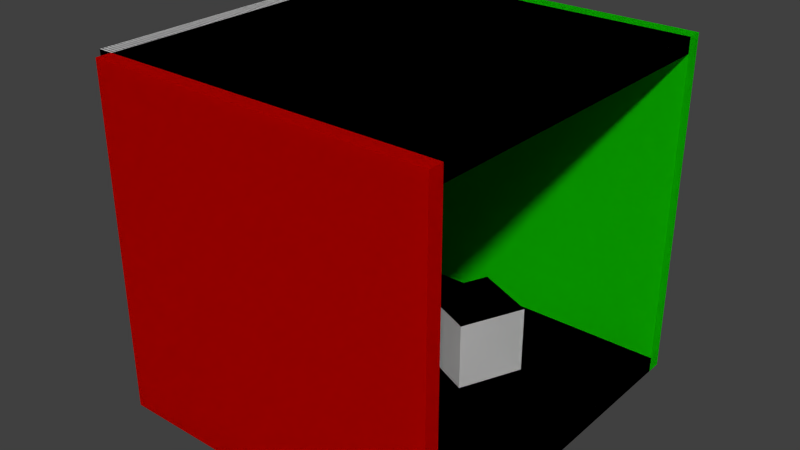 # Source: CornellBox.blend  (saved by Blender 2.73.0; exported with 4.5.12 LTS)
import bpy
from mathutils import Matrix  # noqa: F401  (used for matrix-valued properties, if any)

bpy.ops.wm.read_factory_settings(use_empty=True)
scene = bpy.context.scene
scene.name = 'Scene'

# ---- collections
col_collection_1 = bpy.data.collections.new('Collection 1'); scene.collection.children.link(col_collection_1)

# ---- materials (node trees are filled in below, after node groups)
mat_cornell_grey = bpy.data.materials.new('cornell_grey')
mat_cornell_grey.alpha_threshold = 0.0
mat_cornell_grey.use_transparent_shadow = False
mat_cornell_grey.diffuse_color = (0.8007, 0.8007, 0.8007, 1.0)
mat_cornell_grey.roughness = 0.5
mat_cornell_grey.line_color = (0.0, 0.0, 0.0, 1.0)
mat_cornell_red = bpy.data.materials.new('cornell_red')
mat_cornell_red.alpha_threshold = 0.0
mat_cornell_red.use_transparent_shadow = False
mat_cornell_red.diffuse_color = (0.8, 0.001558, 0.0, 1.0)
mat_cornell_red.roughness = 0.5
mat_cornell_red.line_color = (0.0, 0.0, 0.0, 1.0)
mat_cornell_green = bpy.data.materials.new('cornell_green')
mat_cornell_green.alpha_threshold = 0.0
mat_cornell_green.use_transparent_shadow = False
mat_cornell_green.diffuse_color = (0.008443, 0.8, 0.0, 1.0)
mat_cornell_green.roughness = 0.5
mat_cornell_green.line_color = (0.0, 0.0, 0.0, 1.0)

# ---- material node trees

# ---- world
world_world = bpy.data.worlds.new('World'); scene.world = world_world
world_world.color = (0.05088, 0.05088, 0.05088)
world_world.use_sun_shadow = False
world_world.sun_shadow_jitter_overblur = 0.0
world_world.cycles.sampling_method = 'MANUAL'
world_world.cycles.sample_map_resolution = 256

# ---- meshes
me_cube_014 = bpy.data.meshes.new('Cube.014')
me_cube_014.from_pydata([(1.0, 1.0, -1.0), (1.0, -1.0, -1.0), (-1.0, -1.0, -1.0), (-1.0, 1.0, -1.0), (1.0, 1.0, 1.0), (1.0, -1.0, 1.0), (-1.0, -1.0, 1.0), (-1.0, 1.0, 1.0)], [], [(0, 1, 2, 3), (4, 7, 6, 5), (0, 4, 5, 1), (1, 5, 6, 2), (2, 6, 7, 3), (4, 0, 3, 7)])
_uv = me_cube_014.uv_layers.new(name='UVMap')
_uv.uv.foreach_set('vector', [0.0, 0.0, 1.0, 0.0, 1.0, 1.0, 0.0, 1.0, 0.0, 0.0, 1.0, 0.0, 1.0, 1.0, 0.0, 1.0, 0.0, 0.0, 1.0, 0.0, 1.0, 1.0, 0.0, 1.0, 0.0, 0.0, 1.0, 0.0, 1.0, 1.0, 0.0, 1.0, 0.0, 0.0, 1.0, 0.0, 1.0, 1.0, 0.0, 1.0, 0.0, 0.0, 1.0, 0.0, 1.0, 1.0, 0.0, 1.0])
me_cube_014.materials.append(mat_cornell_grey)
me_cube_014.use_remesh_preserve_volume = False
me_cube_014.use_remesh_preserve_attributes = False
me_cube_014.use_mirror_vertex_groups = False
me_cube_014.update()
me_cube_013 = bpy.data.meshes.new('Cube.013')
me_cube_013.from_pydata([(1.0, 1.0, -1.0), (1.0, -1.0, -1.0), (-1.0, -1.0, -1.0), (-1.0, 1.0, -1.0), (1.0, 1.0, 1.0), (1.0, -1.0, 1.0), (-1.0, -1.0, 1.0), (-1.0, 1.0, 1.0)], [], [(0, 1, 2, 3), (4, 7, 6, 5), (0, 4, 5, 1), (1, 5, 6, 2), (2, 6, 7, 3), (4, 0, 3, 7)])
me_cube_013.materials.append(mat_cornell_grey)
me_cube_013.use_remesh_preserve_volume = False
me_cube_013.use_remesh_preserve_attributes = False
me_cube_013.use_mirror_vertex_groups = False
me_cube_013.update()
me_cube_012 = bpy.data.meshes.new('Cube.012')
me_cube_012.from_pydata([(-1.0, -1.0, -1.0), (-1.0, 1.0, -1.0), (1.0, 1.0, -1.0), (1.0, -1.0, -1.0), (-1.0, -1.0, 1.0), (-1.0, 1.0, 1.0), (1.0, 1.0, 1.0), (1.0, -1.0, 1.0)], [], [(4, 5, 1, 0), (5, 6, 2, 1), (6, 7, 3, 2), (7, 4, 0, 3), (0, 1, 2, 3), (7, 6, 5, 4)])
me_cube_012.materials.append(mat_cornell_red)
me_cube_012.use_remesh_preserve_volume = False
me_cube_012.use_remesh_preserve_attributes = False
me_cube_012.use_mirror_vertex_groups = False
me_cube_012.update()
me_cube_011 = bpy.data.meshes.new('Cube.011')
me_cube_011.from_pydata([(-1.0, -1.0, -1.0), (-1.0, 1.0, -1.0), (1.0, 1.0, -1.0), (1.0, -1.0, -1.0), (-1.0, -1.0, 1.0), (-1.0, 1.0, 1.0), (1.0, 1.0, 1.0), (1.0, -1.0, 1.0)], [], [(4, 5, 1, 0), (5, 6, 2, 1), (6, 7, 3, 2), (7, 4, 0, 3), (0, 1, 2, 3), (7, 6, 5, 4)])
me_cube_011.materials.append(mat_cornell_green)
me_cube_011.use_remesh_preserve_volume = False
me_cube_011.use_remesh_preserve_attributes = False
me_cube_011.use_mirror_vertex_groups = False
me_cube_011.update()
me_cube_010 = bpy.data.meshes.new('Cube.010')
me_cube_010.from_pydata([(-1.0, -1.0, -1.0), (-1.0, 1.0, -1.0), (1.0, 1.0, -1.0), (1.0, -1.0, -1.0), (-1.0, -1.0, 1.0), (-1.0, 1.0, 1.0), (1.0, 1.0, 1.0), (1.0, -1.0, 1.0)], [], [(4, 5, 1, 0), (5, 6, 2, 1), (6, 7, 3, 2), (7, 4, 0, 3), (0, 1, 2, 3), (7, 6, 5, 4)])
me_cube_010.materials.append(mat_cornell_grey)
me_cube_010.use_remesh_preserve_volume = False
me_cube_010.use_remesh_preserve_attributes = False
me_cube_010.use_mirror_vertex_groups = False
me_cube_010.update()
me_cube_009 = bpy.data.meshes.new('Cube.009')
me_cube_009.from_pydata([(-1.0, -1.0, -1.0), (-1.0, 1.0, -1.0), (1.0, 1.0, -1.0), (1.0, -1.0, -1.0), (-1.0, -1.0, 1.0), (-1.0, 1.0, 1.0), (1.0, 1.0, 1.0), (1.0, -1.0, 1.0)], [], [(4, 5, 1, 0), (5, 6, 2, 1), (6, 7, 3, 2), (7, 4, 0, 3), (0, 1, 2, 3), (7, 6, 5, 4)])
me_cube_009.materials.append(mat_cornell_grey)
me_cube_009.use_remesh_preserve_volume = False
me_cube_009.use_remesh_preserve_attributes = False
me_cube_009.use_mirror_vertex_groups = False
me_cube_009.update()
me_cube_008 = bpy.data.meshes.new('Cube.008')
me_cube_008.from_pydata([(-1.0, -1.0, -1.0), (-1.0, 1.0, -1.0), (1.0, 1.0, -1.0), (1.0, -1.0, -1.0), (-1.0, -1.0, 1.0), (-1.0, 1.0, 1.0), (1.0, 1.0, 1.0), (1.0, -1.0, 1.0)], [], [(4, 5, 1, 0), (5, 6, 2, 1), (6, 7, 3, 2), (7, 4, 0, 3), (0, 1, 2, 3), (7, 6, 5, 4)])
me_cube_008.materials.append(mat_cornell_grey)
me_cube_008.use_remesh_preserve_volume = False
me_cube_008.use_remesh_preserve_attributes = False
me_cube_008.use_mirror_vertex_groups = False
me_cube_008.update()
me_cube_003 = bpy.data.meshes.new('Cube.003')
me_cube_003.from_pydata([(-1.0, -1.0, -1.0), (-1.0, 1.0, -1.0), (1.0, 1.0, -1.0), (1.0, -1.0, -1.0), (-1.0, -1.0, 1.0), (-1.0, 1.0, 1.0), (1.0, 1.0, 1.0), (1.0, -1.0, 1.0)], [], [(4, 5, 1, 0), (5, 6, 2, 1), (6, 7, 3, 2), (7, 4, 0, 3), (0, 1, 2, 3), (7, 6, 5, 4)])
_uv = me_cube_003.uv_layers.new(name='UVMap')
_uv.uv.foreach_set('vector', [0.0, 0.0, 1.0, 0.0, 1.0, 1.0, 0.0, 1.0, 0.0, 0.0, 1.0, 0.0, 1.0, 1.0, 0.0, 1.0, 0.0, 0.0, 1.0, 0.0, 1.0, 1.0, 0.0, 1.0, 0.0, 0.0, 1.0, 0.0, 1.0, 1.0, 0.0, 1.0, 0.0, 0.0, 1.0, 0.0, 1.0, 1.0, 0.0, 1.0, 0.0, 0.0, 1.0, 0.0, 1.0, 1.0, 0.0, 1.0])
me_cube_003.materials.append(mat_cornell_grey)
me_cube_003.use_remesh_preserve_volume = False
me_cube_003.use_remesh_preserve_attributes = False
me_cube_003.use_mirror_vertex_groups = False
me_cube_003.update()
me_cube = bpy.data.meshes.new('Cube')
me_cube.from_pydata([(1.0, 1.0, -1.0), (1.0, -1.0, -1.0), (-1.0, -1.0, -1.0), (-1.0, 1.0, -1.0), (1.0, 1.0, 1.0), (1.0, -1.0, 1.0), (-1.0, -1.0, 1.0), (-1.0, 1.0, 1.0)], [], [(0, 1, 2, 3), (4, 7, 6, 5), (0, 4, 5, 1), (1, 5, 6, 2), (2, 6, 7, 3), (4, 0, 3, 7)])
_uv = me_cube.uv_layers.new(name='UVMap')
_uv.uv.foreach_set('vector', [0.0, 0.0, 1.0, 0.0, 1.0, 1.0, 0.0, 1.0, 0.0, 0.0, 1.0, 0.0, 1.0, 1.0, 0.0, 1.0, 0.0, 0.0, 1.0, 0.0, 1.0, 1.0, 0.0, 1.0, 0.0, 0.0, 1.0, 0.0, 1.0, 1.0, 0.0, 1.0, 0.0, 0.0, 1.0, 0.0, 1.0, 1.0, 0.0, 1.0, 0.0, 0.0, 1.0, 0.0, 1.0, 1.0, 0.0, 1.0])
me_cube.materials.append(mat_cornell_grey)
me_cube.use_remesh_preserve_volume = False
me_cube.use_remesh_preserve_attributes = False
me_cube.use_mirror_vertex_groups = False
me_cube.update()
me_cube_001 = bpy.data.meshes.new('Cube.001')
me_cube_001.from_pydata([(1.0, 1.0, -1.0), (1.0, -1.0, -1.0), (-1.0, -1.0, -1.0), (-1.0, 1.0, -1.0), (1.0, 1.0, 1.0), (1.0, -1.0, 1.0), (-1.0, -1.0, 1.0), (-1.0, 1.0, 1.0)], [], [(0, 1, 2, 3), (4, 7, 6, 5), (0, 4, 5, 1), (1, 5, 6, 2), (2, 6, 7, 3), (4, 0, 3, 7)])
me_cube_001.materials.append(mat_cornell_grey)
me_cube_001.use_remesh_preserve_volume = False
me_cube_001.use_remesh_preserve_attributes = False
me_cube_001.use_mirror_vertex_groups = False
me_cube_001.update()
me_cube_004 = bpy.data.meshes.new('Cube.004')
me_cube_004.from_pydata([(-1.0, -1.0, -1.0), (-1.0, 1.0, -1.0), (1.0, 1.0, -1.0), (1.0, -1.0, -1.0), (-1.0, -1.0, 1.0), (-1.0, 1.0, 1.0), (1.0, 1.0, 1.0), (1.0, -1.0, 1.0)], [], [(4, 5, 1, 0), (5, 6, 2, 1), (6, 7, 3, 2), (7, 4, 0, 3), (0, 1, 2, 3), (7, 6, 5, 4)])
_uv = me_cube_004.uv_layers.new(name='UVMap')
_uv.uv.foreach_set('vector', [0.0, 0.0, 1.0, 0.0, 1.0, 1.0, 0.0, 1.0, 0.0, 0.0, 1.0, 0.0, 1.0, 1.0, 0.0, 1.0, 0.0, 0.0, 1.0, 0.0, 1.0, 1.0, 0.0, 1.0, 0.0, 0.0, 1.0, 0.0, 1.0, 1.0, 0.0, 1.0, 0.0, 0.0, 1.0, 0.0, 1.0, 1.0, 0.0, 1.0, 0.0, 0.0, 1.0, 0.0, 1.0, 1.0, 0.0, 1.0])
me_cube_004.materials.append(mat_cornell_grey)
me_cube_004.use_remesh_preserve_volume = False
me_cube_004.use_remesh_preserve_attributes = False
me_cube_004.use_mirror_vertex_groups = False
me_cube_004.update()
me_cube_005 = bpy.data.meshes.new('Cube.005')
me_cube_005.from_pydata([(-1.0, -1.0, -1.0), (-1.0, 1.0, -1.0), (1.0, 1.0, -1.0), (1.0, -1.0, -1.0), (-1.0, -1.0, 1.0), (-1.0, 1.0, 1.0), (1.0, 1.0, 1.0), (1.0, -1.0, 1.0)], [], [(4, 5, 1, 0), (5, 6, 2, 1), (6, 7, 3, 2), (7, 4, 0, 3), (0, 1, 2, 3), (7, 6, 5, 4)])
_uv = me_cube_005.uv_layers.new(name='UVMap')
_uv.uv.foreach_set('vector', [0.0, 0.0, 1.0, 0.0, 1.0, 1.0, 0.0, 1.0, 0.0, 0.0, 1.0, 0.0, 1.0, 1.0, 0.0, 1.0, 0.0, 0.0, 1.0, 0.0, 1.0, 1.0, 0.0, 1.0, 0.0, 0.0, 1.0, 0.0, 1.0, 1.0, 0.0, 1.0, 0.0, 0.0, 1.0, 0.0, 1.0, 1.0, 0.0, 1.0, 0.0, 0.0, 1.0, 0.0, 1.0, 1.0, 0.0, 1.0])
me_cube_005.materials.append(mat_cornell_grey)
me_cube_005.use_remesh_preserve_volume = False
me_cube_005.use_remesh_preserve_attributes = False
me_cube_005.use_mirror_vertex_groups = False
me_cube_005.update()
me_cube_006 = bpy.data.meshes.new('Cube.006')
me_cube_006.from_pydata([(-1.0, -1.0, -1.0), (-1.0, 1.0, -1.0), (1.0, 1.0, -1.0), (1.0, -1.0, -1.0), (-1.0, -1.0, 1.0), (-1.0, 1.0, 1.0), (1.0, 1.0, 1.0), (1.0, -1.0, 1.0)], [], [(4, 5, 1, 0), (5, 6, 2, 1), (6, 7, 3, 2), (7, 4, 0, 3), (0, 1, 2, 3), (7, 6, 5, 4)])
_uv = me_cube_006.uv_layers.new(name='UVMap')
_uv.uv.foreach_set('vector', [0.0, 0.0, 1.0, 0.0, 1.0, 1.0, 0.0, 1.0, 0.0, 0.0, 1.0, 0.0, 1.0, 1.0, 0.0, 1.0, 0.0, 0.0, 1.0, 0.0, 1.0, 1.0, 0.0, 1.0, 0.0, 0.0, 1.0, 0.0, 1.0, 1.0, 0.0, 1.0, 0.0, 0.0, 1.0, 0.0, 1.0, 1.0, 0.0, 1.0, 0.0, 0.0, 1.0, 0.0, 1.0, 1.0, 0.0, 1.0])
me_cube_006.materials.append(mat_cornell_green)
me_cube_006.use_remesh_preserve_volume = False
me_cube_006.use_remesh_preserve_attributes = False
me_cube_006.use_mirror_vertex_groups = False
me_cube_006.update()
me_cube_007 = bpy.data.meshes.new('Cube.007')
me_cube_007.from_pydata([(-1.0, -1.0, -1.0), (-1.0, 1.0, -1.0), (1.0, 1.0, -1.0), (1.0, -1.0, -1.0), (-1.0, -1.0, 1.0), (-1.0, 1.0, 1.0), (1.0, 1.0, 1.0), (1.0, -1.0, 1.0)], [], [(4, 5, 1, 0), (5, 6, 2, 1), (6, 7, 3, 2), (7, 4, 0, 3), (0, 1, 2, 3), (7, 6, 5, 4)])
_uv = me_cube_007.uv_layers.new(name='UVMap')
_uv.uv.foreach_set('vector', [0.0, 0.0, 1.0, 0.0, 1.0, 1.0, 0.0, 1.0, 0.0, 0.0, 1.0, 0.0, 1.0, 1.0, 0.0, 1.0, 0.0, 0.0, 1.0, 0.0, 1.0, 1.0, 0.0, 1.0, 0.0, 0.0, 1.0, 0.0, 1.0, 1.0, 0.0, 1.0, 0.0, 0.0, 1.0, 0.0, 1.0, 1.0, 0.0, 1.0, 0.0, 0.0, 1.0, 0.0, 1.0, 1.0, 0.0, 1.0])
me_cube_007.materials.append(mat_cornell_red)
me_cube_007.use_remesh_preserve_volume = False
me_cube_007.use_remesh_preserve_attributes = False
me_cube_007.use_mirror_vertex_groups = False
me_cube_007.update()

# ---- objects
ob_collision_6 = bpy.data.objects.new('Collision-6', me_cube_014)
ob_collision_5 = bpy.data.objects.new('Collision-5', me_cube_013)
ob_collision_4 = bpy.data.objects.new('Collision-4', me_cube_012)
ob_collision_3 = bpy.data.objects.new('Collision-3', me_cube_011)
ob_collision_2 = bpy.data.objects.new('Collision-2', me_cube_010)
ob_collision_1 = bpy.data.objects.new('Collision-1', me_cube_009)
ob_collision_0 = bpy.data.objects.new('Collision-0', me_cube_008)
ob_cornellceiling = bpy.data.objects.new('CornellCeiling', me_cube_003)
ob_cornellshortbox = bpy.data.objects.new('CornellShortBox', me_cube)
ob_cornelltallbox = bpy.data.objects.new('CornellTallBox', me_cube_001)
ob_cornellfloor = bpy.data.objects.new('CornellFloor', me_cube_004)
ob_cornellbackwall = bpy.data.objects.new('CornellBackWall', me_cube_005)
ob_cornellgreenwall = bpy.data.objects.new('CornellGreenWall', me_cube_006)
ob_cornellredwall = bpy.data.objects.new('CornellRedWall', me_cube_007)

# ---- transforms, parenting, visibility, modifiers, constraints
ob_collision_6.location = (-0.7634, -1.698, 2.355)
ob_collision_6.rotation_euler = (0.0, -0.0, 0.2957)
ob_collision_6.scale = (1.0, 1.0, 2.357)
ob_collision_6.lock_rotations_4d = False
ob_collision_6.empty_display_type = 'ARROWS'
ob_collision_6.lineart.crease_threshold = 0.0
ob_collision_5.location = (1.131, 1.613, 1.003)
ob_collision_5.rotation_euler = (0.0, -0.0, -0.4118)
ob_collision_5.lock_rotations_4d = False
ob_collision_5.empty_display_type = 'ARROWS'
ob_collision_5.lineart.crease_threshold = 0.0
ob_collision_4.location = (0.00204, -5.223, 4.563)
ob_collision_4.rotation_euler = (-1.571, 1.571, 0.0)
ob_collision_4.scale = (5.0, 5.0, -0.2242)
ob_collision_4.lineart.crease_threshold = 0.0
ob_collision_3.location = (0.00204, 5.213, 4.563)
ob_collision_3.rotation_euler = (-1.571, 1.571, 0.0)
ob_collision_3.scale = (5.0, 5.0, -0.2242)
ob_collision_3.lineart.crease_threshold = 0.0
ob_collision_2.location = (0.0, 0.0, -0.2111)
ob_collision_2.scale = (5.0, 5.0, -0.2242)
ob_collision_2.lineart.crease_threshold = 0.0
ob_collision_1.location = (0.0, 0.0, 9.331)
ob_collision_1.scale = (5.0, 5.0, -0.2242)
ob_collision_1.lineart.crease_threshold = 0.0
ob_collision_0.location = (-5.215, 0.0, 4.563)
ob_collision_0.rotation_euler = (-0.0, 1.571, 0.0)
ob_collision_0.scale = (5.0, 5.0, -0.2242)
ob_collision_0.lineart.crease_threshold = 0.0
ob_cornellceiling.location = (0.0, 0.0, 9.331)
ob_cornellceiling.scale = (5.0, 5.0, -0.2242)
ob_cornellceiling.lineart.crease_threshold = 0.0
ob_cornellshortbox.location = (1.131, 1.613, 1.003)
ob_cornellshortbox.rotation_euler = (0.0, -0.0, -0.4118)
ob_cornellshortbox.lock_rotations_4d = False
ob_cornellshortbox.empty_display_type = 'ARROWS'
ob_cornellshortbox.lineart.crease_threshold = 0.0
ob_cornelltallbox.location = (-0.7634, -1.698, 2.355)
ob_cornelltallbox.rotation_euler = (0.0, -0.0, 0.2957)
ob_cornelltallbox.scale = (1.0, 1.0, 2.357)
ob_cornelltallbox.lock_rotations_4d = False
ob_cornelltallbox.empty_display_type = 'ARROWS'
ob_cornelltallbox.lineart.crease_threshold = 0.0
ob_cornellfloor.location = (0.0, 0.0, -0.2111)
ob_cornellfloor.scale = (5.0, 5.0, -0.2242)
ob_cornellfloor.lineart.crease_threshold = 0.0
ob_cornellbackwall.location = (-5.215, 0.0, 4.563)
ob_cornellbackwall.rotation_euler = (-0.0, 1.571, 0.0)
ob_cornellbackwall.scale = (5.0, 5.0, -0.2242)
ob_cornellbackwall.lineart.crease_threshold = 0.0
ob_cornellgreenwall.location = (0.00204, 5.213, 4.563)
ob_cornellgreenwall.rotation_euler = (-1.571, 1.571, 0.0)
ob_cornellgreenwall.scale = (5.0, 5.0, -0.2242)
ob_cornellgreenwall.lineart.crease_threshold = 0.0
ob_cornellredwall.location = (0.00204, -5.223, 4.563)
ob_cornellredwall.rotation_euler = (-1.571, 1.571, 0.0)
ob_cornellredwall.scale = (5.0, 5.0, -0.2242)
ob_cornellredwall.lineart.crease_threshold = 0.0

# ---- collection membership
col_collection_1.objects.link(ob_collision_6)
col_collection_1.objects.link(ob_collision_5)
col_collection_1.objects.link(ob_collision_4)
col_collection_1.objects.link(ob_collision_3)
col_collection_1.objects.link(ob_collision_2)
col_collection_1.objects.link(ob_collision_1)
col_collection_1.objects.link(ob_collision_0)
col_collection_1.objects.link(ob_cornellceiling)
col_collection_1.objects.link(ob_cornellshortbox)
col_collection_1.objects.link(ob_cornelltallbox)
col_collection_1.objects.link(ob_cornellfloor)
col_collection_1.objects.link(ob_cornellbackwall)
col_collection_1.objects.link(ob_cornellgreenwall)
col_collection_1.objects.link(ob_cornellredwall)

# ---- scene / render settings (as saved in the file)
scene.frame_start = 1; scene.frame_end = 250; scene.frame_set(1)
scene.render.engine = 'BLENDER_EEVEE_NEXT'
scene.render.resolution_percentage = 50
scene.render.dither_intensity = 0.0
scene.cycles.use_denoising = False
scene.cycles.samples = 10
scene.cycles.sampling_pattern = 'TABULATED_SOBOL'
scene.cycles.light_sampling_threshold = 0.0
scene.cycles.use_adaptive_sampling = False
scene.cycles.use_light_tree = False
scene.cycles.blur_glossy = 0.0
scene.cycles.volume_bounces = 1
scene.cycles.pixel_filter_type = 'GAUSSIAN'
scene.cycles.sample_clamp_indirect = 0.0
scene.view_settings.view_transform = 'Standard'
bpy.context.view_layer.update()

# ---- added for rendering (the .blend has no active camera and no usable light): camera, sun
cam_auto = bpy.data.cameras.new('AutoCamera')
cam_auto.lens = 50.0
cam_auto.sensor_width = 36.0
cam_auto.clip_end = 1000.0
ob_auto_camera = bpy.data.objects.new('AutoCamera', cam_auto)
scene.collection.objects.link(ob_auto_camera)
ob_auto_camera.location = (16.525, -20.0973, 17.9577)
ob_auto_camera.rotation_euler = (1.09748, -7.21219e-08, 0.694738)
scene.camera = ob_auto_camera
light_auto_sun = bpy.data.lights.new('AutoSun', 'SUN')
light_auto_sun.energy = 3.0
light_auto_sun.angle = 0.0523599
ob_auto_sun = bpy.data.objects.new('AutoSun', light_auto_sun)
scene.collection.objects.link(ob_auto_sun)
ob_auto_sun.rotation_euler = (0.872665, 0.174533, 0.523599)
bpy.context.view_layer.update()
